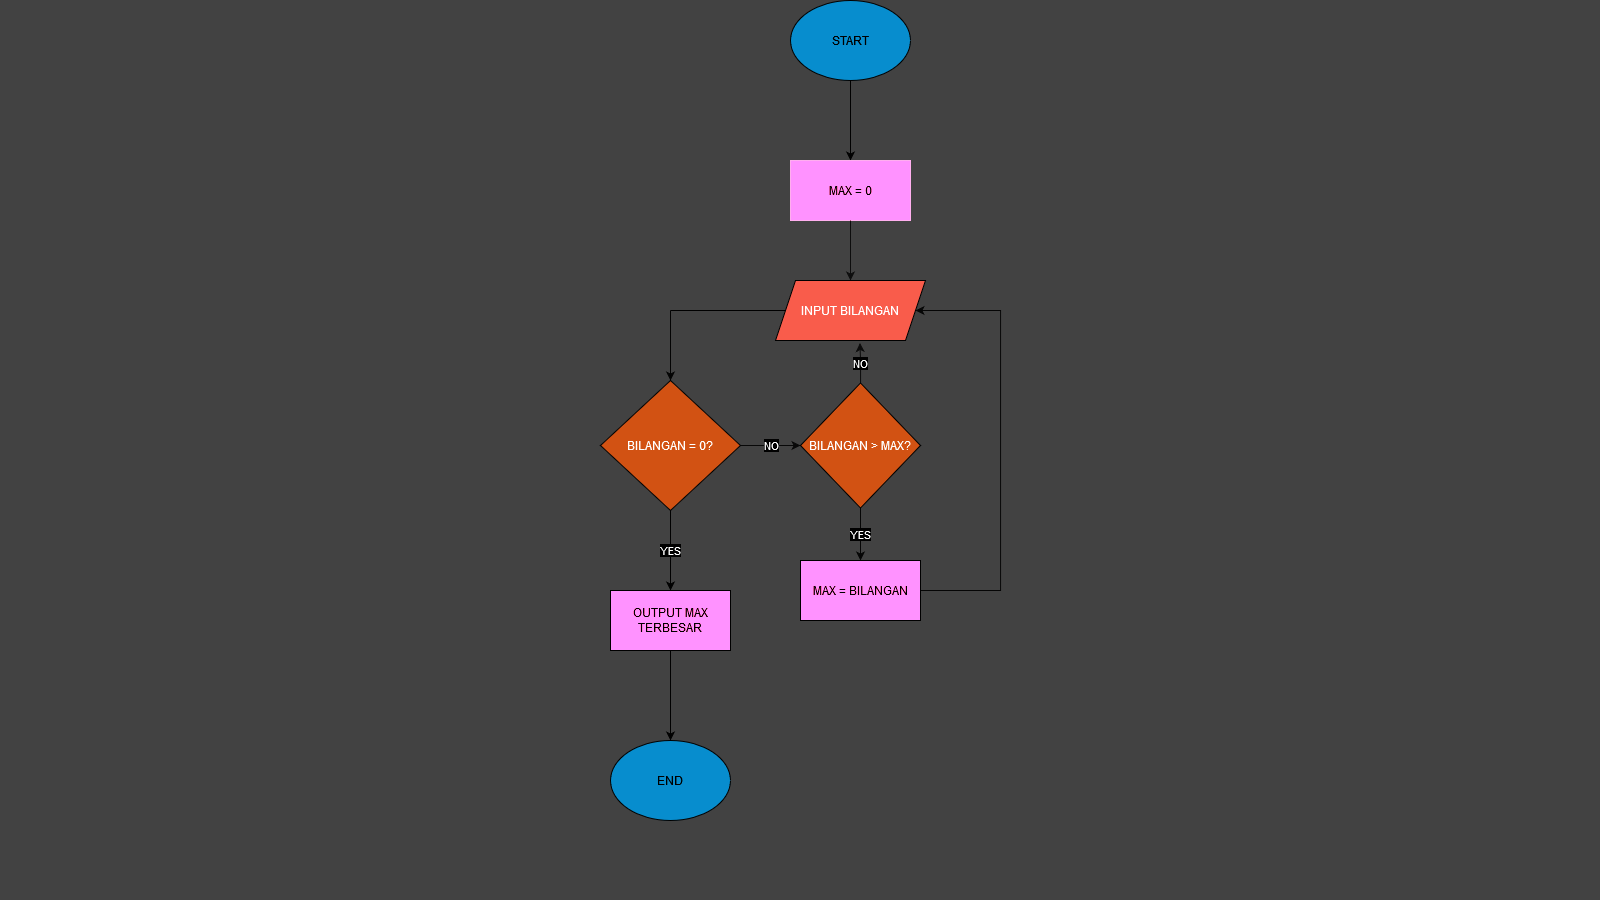

The diagram above was exported from draw.io. Its source (the exported page's mxGraphModel, read from the mxfile embedded in the PNG):
<mxGraphModel dx="1615" dy="858" grid="0" gridSize="10" guides="1" tooltips="1" connect="1" arrows="1" fold="1" page="1" pageScale="1" pageWidth="1600" pageHeight="900" background="#424242" math="0" shadow="0">
  <root>
    <mxCell id="0" />
    <mxCell id="1" parent="0" />
    <mxCell id="mXAJIQx79F8lGDrv7B4S-1" value="START" style="ellipse;whiteSpace=wrap;html=1;fillColor=#1ba1e2;fontColor=#ffffff;strokeColor=#FFFFFF;" parent="1" vertex="1">
      <mxGeometry x="790" width="120" height="80" as="geometry" />
    </mxCell>
    <mxCell id="mXAJIQx79F8lGDrv7B4S-3" value="" style="endArrow=classic;html=1;rounded=0;exitX=0.5;exitY=1;exitDx=0;exitDy=0;strokeColor=#FFFFFF;" parent="1" edge="1">
      <mxGeometry width="50" height="50" relative="1" as="geometry">
        <mxPoint x="850" y="80" as="sourcePoint" />
        <mxPoint x="850" y="160" as="targetPoint" />
      </mxGeometry>
    </mxCell>
    <mxCell id="mXAJIQx79F8lGDrv7B4S-4" value="MAX = 0" style="rounded=0;whiteSpace=wrap;html=1;fillColor=#d80073;fontColor=#ffffff;strokeColor=#A50040;" parent="1" vertex="1">
      <mxGeometry x="790" y="160" width="120" height="60" as="geometry" />
    </mxCell>
    <mxCell id="mXAJIQx79F8lGDrv7B4S-5" value="" style="endArrow=classic;html=1;rounded=0;exitX=0.5;exitY=1;exitDx=0;exitDy=0;strokeColor=#F2F2F2;" parent="1" source="mXAJIQx79F8lGDrv7B4S-4" edge="1">
      <mxGeometry width="50" height="50" relative="1" as="geometry">
        <mxPoint x="840" y="250" as="sourcePoint" />
        <mxPoint x="850" y="280" as="targetPoint" />
      </mxGeometry>
    </mxCell>
    <mxCell id="mXAJIQx79F8lGDrv7B4S-7" value="INPUT BILANGAN" style="shape=parallelogram;perimeter=parallelogramPerimeter;whiteSpace=wrap;html=1;fixedSize=1;fillColor=#FF6352;strokeColor=#FFFFFF;" parent="1" vertex="1">
      <mxGeometry x="775" y="280" width="150" height="60" as="geometry" />
    </mxCell>
    <mxCell id="mXAJIQx79F8lGDrv7B4S-9" value="" style="endArrow=none;html=1;rounded=0;exitX=0;exitY=0.5;exitDx=0;exitDy=0;strokeColor=#FFFFFF;" parent="1" source="mXAJIQx79F8lGDrv7B4S-7" edge="1">
      <mxGeometry width="50" height="50" relative="1" as="geometry">
        <mxPoint x="840" y="250" as="sourcePoint" />
        <mxPoint x="670" y="310" as="targetPoint" />
      </mxGeometry>
    </mxCell>
    <mxCell id="mXAJIQx79F8lGDrv7B4S-10" value="" style="endArrow=classic;html=1;rounded=0;entryX=0.5;entryY=0;entryDx=0;entryDy=0;strokeColor=#FCFCFC;" parent="1" edge="1">
      <mxGeometry width="50" height="50" relative="1" as="geometry">
        <mxPoint x="670" y="310" as="sourcePoint" />
        <mxPoint x="670" y="380" as="targetPoint" />
      </mxGeometry>
    </mxCell>
    <mxCell id="mXAJIQx79F8lGDrv7B4S-23" value="YES" style="edgeStyle=orthogonalEdgeStyle;rounded=0;orthogonalLoop=1;jettySize=auto;html=1;strokeColor=#FFFFFF;" parent="1" source="mXAJIQx79F8lGDrv7B4S-11" target="mXAJIQx79F8lGDrv7B4S-24" edge="1">
      <mxGeometry relative="1" as="geometry">
        <mxPoint x="670" y="590" as="targetPoint" />
      </mxGeometry>
    </mxCell>
    <mxCell id="mXAJIQx79F8lGDrv7B4S-11" value="BILANGAN = 0?" style="rhombus;whiteSpace=wrap;html=1;fillColor=#ff8040;strokeColor=#FCFCFC;" parent="1" vertex="1">
      <mxGeometry x="600" y="380" width="140" height="130" as="geometry" />
    </mxCell>
    <mxCell id="mXAJIQx79F8lGDrv7B4S-12" value="NO" style="endArrow=classic;html=1;rounded=0;exitX=1;exitY=0.5;exitDx=0;exitDy=0;strokeColor=#F7F7F7;" parent="1" source="mXAJIQx79F8lGDrv7B4S-11" edge="1">
      <mxGeometry width="50" height="50" relative="1" as="geometry">
        <mxPoint x="810" y="467.5" as="sourcePoint" />
        <mxPoint x="800" y="445" as="targetPoint" />
      </mxGeometry>
    </mxCell>
    <mxCell id="mXAJIQx79F8lGDrv7B4S-19" value="YES" style="edgeStyle=orthogonalEdgeStyle;rounded=0;orthogonalLoop=1;jettySize=auto;html=1;strokeColor=#FAFAFA;" parent="1" source="mXAJIQx79F8lGDrv7B4S-13" target="mXAJIQx79F8lGDrv7B4S-20" edge="1">
      <mxGeometry relative="1" as="geometry">
        <mxPoint x="860" y="560" as="targetPoint" />
      </mxGeometry>
    </mxCell>
    <mxCell id="mXAJIQx79F8lGDrv7B4S-13" value="BILANGAN &amp;gt; MAX?" style="rhombus;whiteSpace=wrap;html=1;fillColor=#ff8040;strokeColor=#FFFFFF;" parent="1" vertex="1">
      <mxGeometry x="800" y="382.5" width="120" height="125" as="geometry" />
    </mxCell>
    <mxCell id="mXAJIQx79F8lGDrv7B4S-18" value="NO" style="edgeStyle=orthogonalEdgeStyle;rounded=0;orthogonalLoop=1;jettySize=auto;html=1;entryX=0.563;entryY=1.042;entryDx=0;entryDy=0;entryPerimeter=0;strokeColor=#F5F5F5;" parent="1" source="mXAJIQx79F8lGDrv7B4S-13" target="mXAJIQx79F8lGDrv7B4S-7" edge="1">
      <mxGeometry relative="1" as="geometry" />
    </mxCell>
    <mxCell id="mXAJIQx79F8lGDrv7B4S-22" style="edgeStyle=orthogonalEdgeStyle;rounded=0;orthogonalLoop=1;jettySize=auto;html=1;strokeColor=#FAFAFA;" parent="1" source="mXAJIQx79F8lGDrv7B4S-20" target="mXAJIQx79F8lGDrv7B4S-7" edge="1">
      <mxGeometry relative="1" as="geometry">
        <mxPoint x="1010" y="310" as="targetPoint" />
        <Array as="points">
          <mxPoint x="1000" y="590" />
          <mxPoint x="1000" y="310" />
        </Array>
      </mxGeometry>
    </mxCell>
    <mxCell id="mXAJIQx79F8lGDrv7B4S-20" value="MAX = BILANGAN" style="rounded=0;whiteSpace=wrap;html=1;fillColor=#d80073;fontColor=#ffffff;strokeColor=#ffffff;" parent="1" vertex="1">
      <mxGeometry x="800" y="560" width="120" height="60" as="geometry" />
    </mxCell>
    <mxCell id="mXAJIQx79F8lGDrv7B4S-25" style="edgeStyle=orthogonalEdgeStyle;rounded=0;orthogonalLoop=1;jettySize=auto;html=1;strokeColor=#FFFFFF;" parent="1" source="mXAJIQx79F8lGDrv7B4S-24" target="mXAJIQx79F8lGDrv7B4S-26" edge="1">
      <mxGeometry relative="1" as="geometry">
        <mxPoint x="670" y="780" as="targetPoint" />
      </mxGeometry>
    </mxCell>
    <mxCell id="mXAJIQx79F8lGDrv7B4S-24" value="OUTPUT MAX TERBESAR" style="rounded=0;whiteSpace=wrap;html=1;fillColor=#d80073;fontColor=#ffffff;strokeColor=#FFFFFF;" parent="1" vertex="1">
      <mxGeometry x="610" y="590" width="120" height="60" as="geometry" />
    </mxCell>
    <mxCell id="mXAJIQx79F8lGDrv7B4S-26" value="END" style="ellipse;whiteSpace=wrap;html=1;fillColor=#1ba1e2;fontColor=#ffffff;strokeColor=#FFFFFF;" parent="1" vertex="1">
      <mxGeometry x="610" y="740" width="120" height="80" as="geometry" />
    </mxCell>
  </root>
</mxGraphModel>